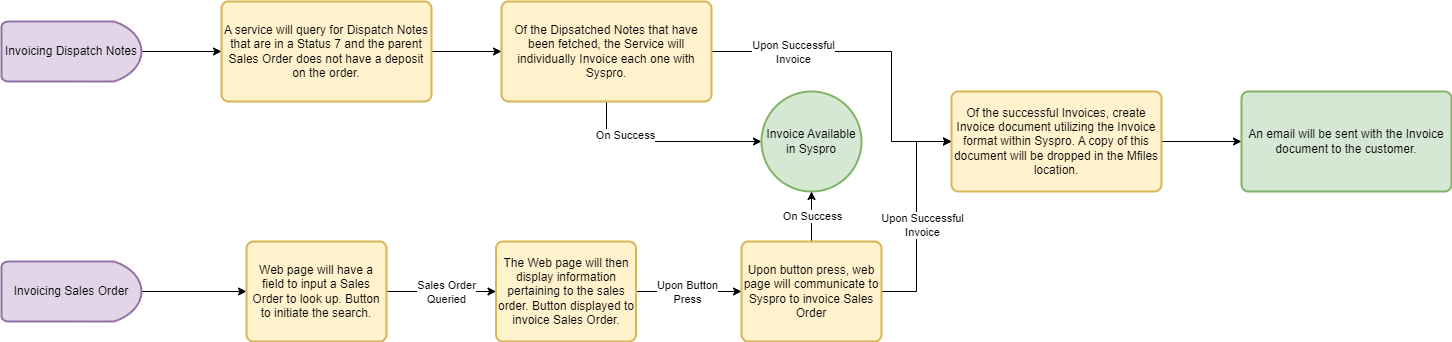

The diagram above was exported from draw.io. Its source (the exported page's mxGraphModel, read from the mxfile embedded in the PNG):
<mxGraphModel dx="780" dy="542" grid="1" gridSize="10" guides="1" tooltips="1" connect="1" arrows="1" fold="1" page="1" pageScale="1" pageWidth="1169" pageHeight="827" math="0" shadow="0">
  <root>
    <mxCell id="0" />
    <mxCell id="1" parent="0" />
    <mxCell id="ZwO_-n4kn-tjhwLUYsLI-3" style="edgeStyle=orthogonalEdgeStyle;rounded=0;orthogonalLoop=1;jettySize=auto;html=1;entryX=0;entryY=0.5;entryDx=0;entryDy=0;" parent="1" source="ZwO_-n4kn-tjhwLUYsLI-1" target="ZwO_-n4kn-tjhwLUYsLI-2" edge="1">
      <mxGeometry relative="1" as="geometry" />
    </mxCell>
    <mxCell id="ZwO_-n4kn-tjhwLUYsLI-1" value="Invoicing Dispatch Notes" style="strokeWidth=2;html=1;shape=mxgraph.flowchart.delay;whiteSpace=wrap;fillColor=#e1d5e7;strokeColor=#9673a6;" parent="1" vertex="1">
      <mxGeometry x="20" y="230" width="140" height="60" as="geometry" />
    </mxCell>
    <mxCell id="ZwO_-n4kn-tjhwLUYsLI-5" style="edgeStyle=orthogonalEdgeStyle;rounded=0;orthogonalLoop=1;jettySize=auto;html=1;exitX=1;exitY=0.5;exitDx=0;exitDy=0;entryX=0;entryY=0.5;entryDx=0;entryDy=0;" parent="1" source="ZwO_-n4kn-tjhwLUYsLI-2" target="ZwO_-n4kn-tjhwLUYsLI-4" edge="1">
      <mxGeometry relative="1" as="geometry" />
    </mxCell>
    <mxCell id="ZwO_-n4kn-tjhwLUYsLI-2" value="A service will query for Dispatch Notes that are in a Status 7 and the parent Sales Order does not have a deposit on the order." style="rounded=1;whiteSpace=wrap;html=1;absoluteArcSize=1;arcSize=14;strokeWidth=2;fillColor=#fff2cc;strokeColor=#d6b656;" parent="1" vertex="1">
      <mxGeometry x="240" y="210" width="210" height="100" as="geometry" />
    </mxCell>
    <mxCell id="ZwO_-n4kn-tjhwLUYsLI-7" style="edgeStyle=orthogonalEdgeStyle;rounded=0;orthogonalLoop=1;jettySize=auto;html=1;entryX=0;entryY=0.5;entryDx=0;entryDy=0;entryPerimeter=0;exitX=0.5;exitY=1;exitDx=0;exitDy=0;" parent="1" source="ZwO_-n4kn-tjhwLUYsLI-4" target="ZwO_-n4kn-tjhwLUYsLI-6" edge="1">
      <mxGeometry relative="1" as="geometry" />
    </mxCell>
    <mxCell id="ZwO_-n4kn-tjhwLUYsLI-8" value="On Success" style="edgeLabel;html=1;align=center;verticalAlign=middle;resizable=0;points=[];" parent="ZwO_-n4kn-tjhwLUYsLI-7" vertex="1" connectable="0">
      <mxGeometry x="-0.4154" y="4" relative="1" as="geometry">
        <mxPoint x="1" y="-3" as="offset" />
      </mxGeometry>
    </mxCell>
    <mxCell id="ZwO_-n4kn-tjhwLUYsLI-10" style="edgeStyle=orthogonalEdgeStyle;rounded=0;orthogonalLoop=1;jettySize=auto;html=1;entryX=0;entryY=0.5;entryDx=0;entryDy=0;exitX=1;exitY=0.5;exitDx=0;exitDy=0;" parent="1" source="ZwO_-n4kn-tjhwLUYsLI-4" target="ZwO_-n4kn-tjhwLUYsLI-9" edge="1">
      <mxGeometry relative="1" as="geometry">
        <mxPoint x="910" y="320" as="targetPoint" />
        <Array as="points">
          <mxPoint x="910" y="260" />
          <mxPoint x="910" y="350" />
        </Array>
      </mxGeometry>
    </mxCell>
    <mxCell id="ZwO_-n4kn-tjhwLUYsLI-35" value="Upon Successful&lt;br&gt;Invoice" style="edgeLabel;html=1;align=center;verticalAlign=middle;resizable=0;points=[];" parent="ZwO_-n4kn-tjhwLUYsLI-10" vertex="1" connectable="0">
      <mxGeometry x="-0.3667" y="1" relative="1" as="geometry">
        <mxPoint x="-23" y="1" as="offset" />
      </mxGeometry>
    </mxCell>
    <mxCell id="ZwO_-n4kn-tjhwLUYsLI-4" value="Of the Dipsatched Notes that have been fetched, the Service will individually Invoice each one with Syspro." style="rounded=1;whiteSpace=wrap;html=1;absoluteArcSize=1;arcSize=14;strokeWidth=2;fillColor=#fff2cc;strokeColor=#d6b656;" parent="1" vertex="1">
      <mxGeometry x="520" y="210" width="210" height="100" as="geometry" />
    </mxCell>
    <mxCell id="ZwO_-n4kn-tjhwLUYsLI-6" value="Invoice Available in Syspro" style="strokeWidth=2;html=1;shape=mxgraph.flowchart.start_2;whiteSpace=wrap;fillColor=#d5e8d4;strokeColor=#82b366;" parent="1" vertex="1">
      <mxGeometry x="780" y="300" width="100" height="100" as="geometry" />
    </mxCell>
    <mxCell id="ZwO_-n4kn-tjhwLUYsLI-37" style="edgeStyle=orthogonalEdgeStyle;rounded=0;orthogonalLoop=1;jettySize=auto;html=1;entryX=0;entryY=0.5;entryDx=0;entryDy=0;" parent="1" source="ZwO_-n4kn-tjhwLUYsLI-9" target="ZwO_-n4kn-tjhwLUYsLI-36" edge="1">
      <mxGeometry relative="1" as="geometry" />
    </mxCell>
    <mxCell id="ZwO_-n4kn-tjhwLUYsLI-9" value="Of the successful Invoices, create Invoice document utilizing the Invoice format within Syspro. A copy of this document will be dropped in the Mfiles location." style="rounded=1;whiteSpace=wrap;html=1;absoluteArcSize=1;arcSize=14;strokeWidth=2;fillColor=#fff2cc;strokeColor=#d6b656;" parent="1" vertex="1">
      <mxGeometry x="970" y="300" width="210" height="100" as="geometry" />
    </mxCell>
    <mxCell id="ZwO_-n4kn-tjhwLUYsLI-13" style="edgeStyle=orthogonalEdgeStyle;rounded=0;orthogonalLoop=1;jettySize=auto;html=1;entryX=0;entryY=0.5;entryDx=0;entryDy=0;" parent="1" source="ZwO_-n4kn-tjhwLUYsLI-11" target="ZwO_-n4kn-tjhwLUYsLI-12" edge="1">
      <mxGeometry relative="1" as="geometry" />
    </mxCell>
    <mxCell id="ZwO_-n4kn-tjhwLUYsLI-11" value="Invoicing Sales Order" style="strokeWidth=2;html=1;shape=mxgraph.flowchart.delay;whiteSpace=wrap;fillColor=#e1d5e7;strokeColor=#9673a6;" parent="1" vertex="1">
      <mxGeometry x="20" y="470" width="140" height="60" as="geometry" />
    </mxCell>
    <mxCell id="ZwO_-n4kn-tjhwLUYsLI-15" value="" style="edgeStyle=orthogonalEdgeStyle;rounded=0;orthogonalLoop=1;jettySize=auto;html=1;" parent="1" source="ZwO_-n4kn-tjhwLUYsLI-12" target="ZwO_-n4kn-tjhwLUYsLI-14" edge="1">
      <mxGeometry relative="1" as="geometry" />
    </mxCell>
    <mxCell id="ZwO_-n4kn-tjhwLUYsLI-25" value="Sales Order&lt;br&gt;Queried" style="edgeLabel;html=1;align=center;verticalAlign=middle;resizable=0;points=[];" parent="ZwO_-n4kn-tjhwLUYsLI-15" vertex="1" connectable="0">
      <mxGeometry x="0.294" y="-2" relative="1" as="geometry">
        <mxPoint x="-12" y="-2" as="offset" />
      </mxGeometry>
    </mxCell>
    <mxCell id="ZwO_-n4kn-tjhwLUYsLI-12" value="Web page will have a field to input a Sales Order to look up. Button to initiate the search." style="rounded=1;whiteSpace=wrap;html=1;absoluteArcSize=1;arcSize=14;strokeWidth=2;fillColor=#fff2cc;strokeColor=#d6b656;" parent="1" vertex="1">
      <mxGeometry x="265" y="450" width="140" height="100" as="geometry" />
    </mxCell>
    <mxCell id="ZwO_-n4kn-tjhwLUYsLI-20" style="edgeStyle=orthogonalEdgeStyle;rounded=0;orthogonalLoop=1;jettySize=auto;html=1;entryX=0;entryY=0.5;entryDx=0;entryDy=0;" parent="1" source="ZwO_-n4kn-tjhwLUYsLI-14" target="ZwO_-n4kn-tjhwLUYsLI-19" edge="1">
      <mxGeometry relative="1" as="geometry" />
    </mxCell>
    <mxCell id="ZwO_-n4kn-tjhwLUYsLI-21" value="Upon Button&lt;br style=&quot;border-color: var(--border-color);&quot;&gt;Press" style="edgeLabel;html=1;align=center;verticalAlign=middle;resizable=0;points=[];" parent="ZwO_-n4kn-tjhwLUYsLI-20" vertex="1" connectable="0">
      <mxGeometry x="0.2" y="-1" relative="1" as="geometry">
        <mxPoint x="-12" y="-1" as="offset" />
      </mxGeometry>
    </mxCell>
    <mxCell id="ZwO_-n4kn-tjhwLUYsLI-14" value="The Web page will then display information pertaining to the sales order. Button displayed to invoice Sales Order." style="rounded=1;whiteSpace=wrap;html=1;absoluteArcSize=1;arcSize=14;strokeWidth=2;fillColor=#fff2cc;strokeColor=#d6b656;" parent="1" vertex="1">
      <mxGeometry x="514.5" y="450" width="140" height="100" as="geometry" />
    </mxCell>
    <mxCell id="ZwO_-n4kn-tjhwLUYsLI-23" style="edgeStyle=orthogonalEdgeStyle;rounded=0;orthogonalLoop=1;jettySize=auto;html=1;exitX=1;exitY=0.5;exitDx=0;exitDy=0;entryX=0;entryY=0.5;entryDx=0;entryDy=0;" parent="1" source="ZwO_-n4kn-tjhwLUYsLI-19" target="ZwO_-n4kn-tjhwLUYsLI-9" edge="1">
      <mxGeometry relative="1" as="geometry" />
    </mxCell>
    <mxCell id="ZwO_-n4kn-tjhwLUYsLI-34" value="Upon Successful&lt;br style=&quot;border-color: var(--border-color);&quot;&gt;Invoice" style="edgeLabel;html=1;align=center;verticalAlign=middle;resizable=0;points=[];" parent="ZwO_-n4kn-tjhwLUYsLI-23" vertex="1" connectable="0">
      <mxGeometry x="0.2976" y="-1" relative="1" as="geometry">
        <mxPoint x="4" y="41" as="offset" />
      </mxGeometry>
    </mxCell>
    <mxCell id="ZwO_-n4kn-tjhwLUYsLI-29" style="edgeStyle=orthogonalEdgeStyle;rounded=0;orthogonalLoop=1;jettySize=auto;html=1;entryX=0.5;entryY=1;entryDx=0;entryDy=0;entryPerimeter=0;" parent="1" source="ZwO_-n4kn-tjhwLUYsLI-19" target="ZwO_-n4kn-tjhwLUYsLI-6" edge="1">
      <mxGeometry relative="1" as="geometry" />
    </mxCell>
    <mxCell id="ZwO_-n4kn-tjhwLUYsLI-30" value="On Success" style="edgeLabel;html=1;align=center;verticalAlign=middle;resizable=0;points=[];" parent="ZwO_-n4kn-tjhwLUYsLI-29" vertex="1" connectable="0">
      <mxGeometry x="-0.2286" y="-2" relative="1" as="geometry">
        <mxPoint x="-2" y="-7" as="offset" />
      </mxGeometry>
    </mxCell>
    <mxCell id="ZwO_-n4kn-tjhwLUYsLI-19" value="Upon button press, web page will communicate to Syspro to invoice Sales Order" style="rounded=1;whiteSpace=wrap;html=1;absoluteArcSize=1;arcSize=14;strokeWidth=2;fillColor=#fff2cc;strokeColor=#d6b656;" parent="1" vertex="1">
      <mxGeometry x="760" y="450" width="140" height="100" as="geometry" />
    </mxCell>
    <mxCell id="ZwO_-n4kn-tjhwLUYsLI-36" value="An email will be sent with the Invoice document to the customer." style="rounded=1;whiteSpace=wrap;html=1;absoluteArcSize=1;arcSize=14;strokeWidth=2;fillColor=#d5e8d4;strokeColor=#82b366;" parent="1" vertex="1">
      <mxGeometry x="1260" y="300" width="210" height="100" as="geometry" />
    </mxCell>
  </root>
</mxGraphModel>